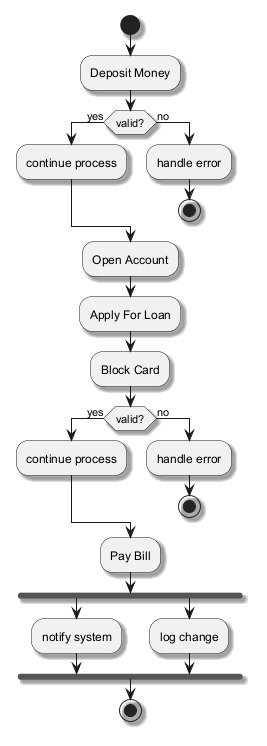

The diagram above was rendered by PlantUML. Its source (embedded in the PNG):
@startuml
skinparam monochrome true
skinparam shadowing true
start
:Deposit Money;
if (valid?) then (yes)
:continue process;
else (no)
:handle error;
stop
endif
:Open Account;
:Apply For Loan;
:Block Card;
if (valid?) then (yes)
:continue process;
else (no)
:handle error;
stop
endif
:Pay Bill;
fork
:notify system;
fork again
:log change;
end fork
stop
@enduml